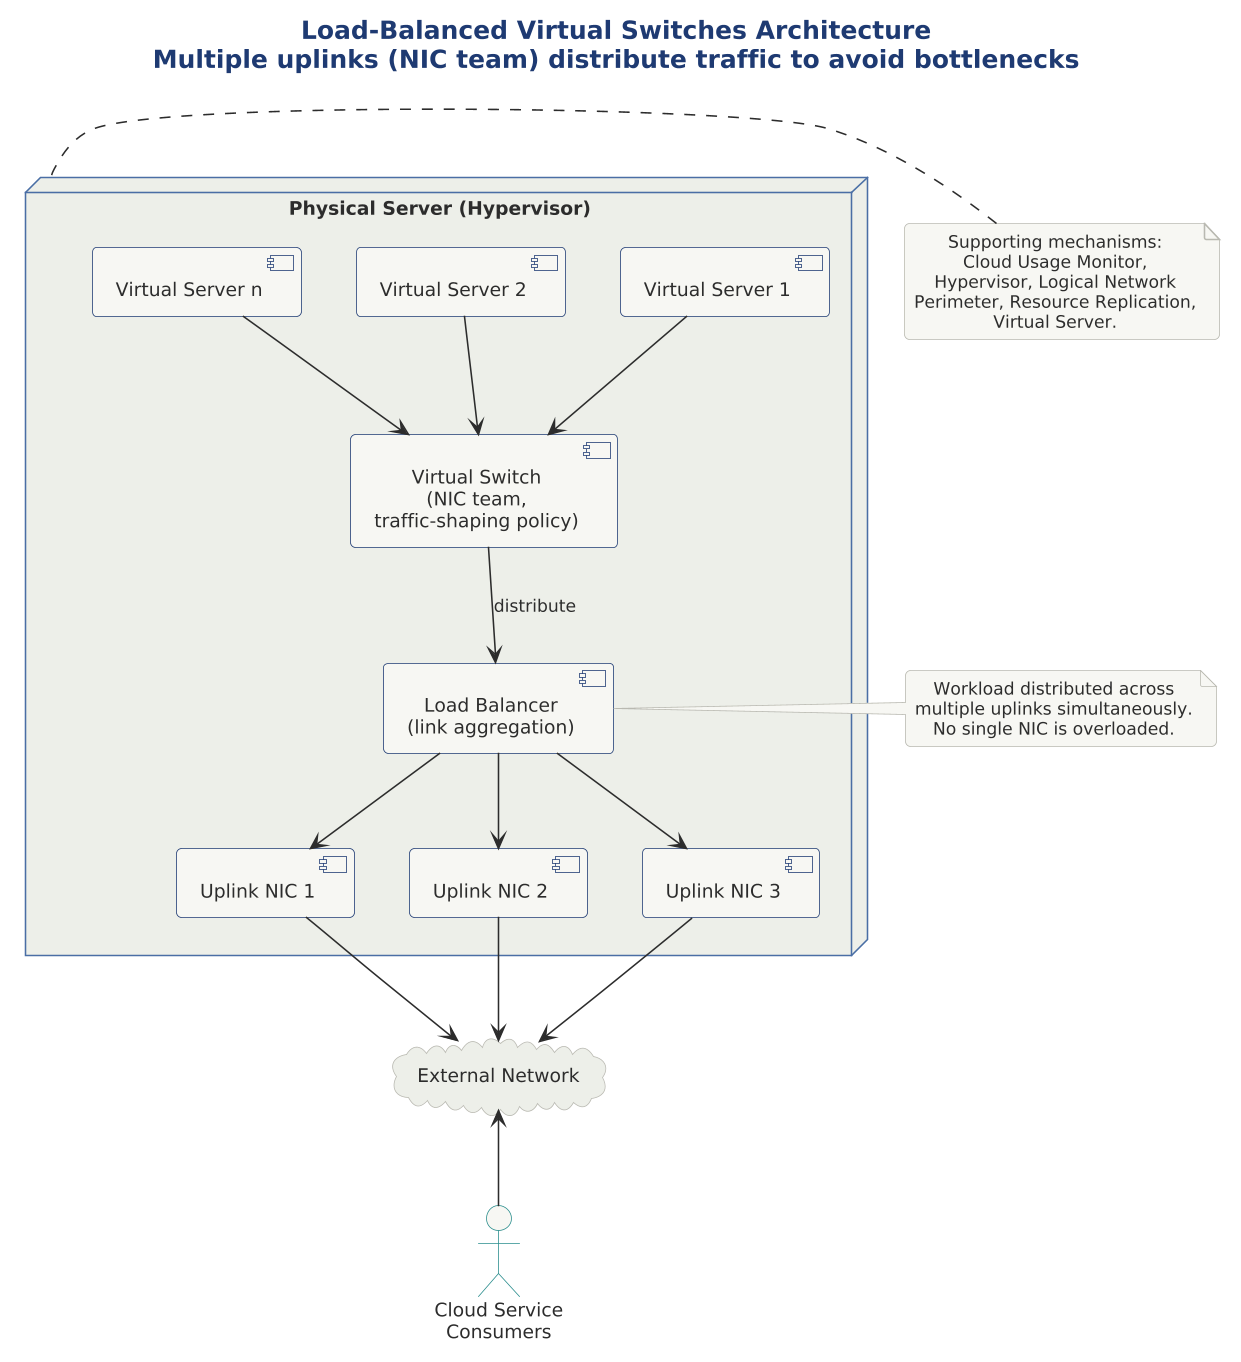

The diagram above was rendered by PlantUML. Its source (embedded in the PNG):
@startuml

skinparam dpi 150



!include ../../../../../../tooling/styles/plantuml/structural/deployment-diagram-style.iuml

title Load-Balanced Virtual Switches Architecture\nMultiple uplinks (NIC team) distribute traffic to avoid bottlenecks

actor "Cloud Service\nConsumers" as csc
cloud "External Network" as ext

node "Physical Server (Hypervisor)" as host {
  component "Virtual Server 1" as vs1
  component "Virtual Server 2" as vs2
  component "Virtual Server n" as vsn

  component "Virtual Switch\n(NIC team,\ntraffic-shaping policy)" as vsw

  component "Uplink NIC 1" as nic1
  component "Uplink NIC 2" as nic2
  component "Uplink NIC 3" as nic3

  component "Load Balancer\n(link aggregation)" as lb
}

vs1 -down-> vsw
vs2 -down-> vsw
vsn -down-> vsw

vsw -down-> lb : distribute
lb -down-> nic1
lb -down-> nic2
lb -down-> nic3

nic1 -down-> ext
nic2 -down-> ext
nic3 -down-> ext

csc -up-> ext

note right of lb
  Workload distributed across
  multiple uplinks simultaneously.
  No single NIC is overloaded.
end note

note left of host
  Supporting mechanisms:
  Cloud Usage Monitor,
  Hypervisor, Logical Network
  Perimeter, Resource Replication,
  Virtual Server.
end note

@enduml